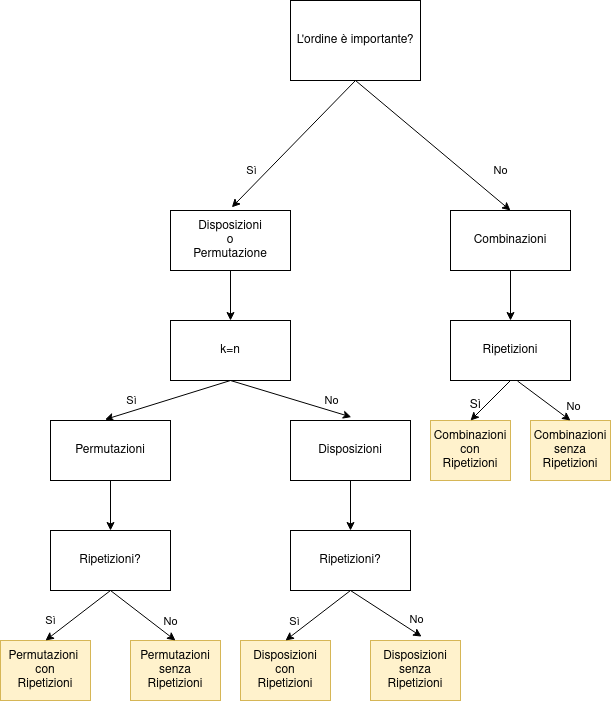

The diagram above was exported from draw.io. Its source (the exported page's mxGraphModel, read from the mxfile embedded in the PNG):
<mxGraphModel dx="1168" dy="632" grid="1" gridSize="10" guides="1" tooltips="1" connect="1" arrows="1" fold="1" page="1" pageScale="1" pageWidth="827" pageHeight="1169" math="0" shadow="0">
  <root>
    <mxCell id="0" />
    <mxCell id="1" parent="0" />
    <mxCell id="cTdKguBRZEpm44GiQjZF-2" value="L'ordine è importante?" style="rounded=0;whiteSpace=wrap;html=1;" vertex="1" parent="1">
      <mxGeometry x="360" y="30" width="130" height="80" as="geometry" />
    </mxCell>
    <mxCell id="cTdKguBRZEpm44GiQjZF-3" value="&lt;div&gt;Disposizioni&lt;/div&gt;&lt;div&gt;o&lt;/div&gt;&lt;div&gt;Permutazione&lt;br&gt;&lt;/div&gt;" style="rounded=0;whiteSpace=wrap;html=1;" vertex="1" parent="1">
      <mxGeometry x="240" y="240" width="120" height="60" as="geometry" />
    </mxCell>
    <mxCell id="cTdKguBRZEpm44GiQjZF-4" value="&lt;div&gt;k=n&lt;/div&gt;" style="rounded=0;whiteSpace=wrap;html=1;" vertex="1" parent="1">
      <mxGeometry x="240" y="350" width="120" height="60" as="geometry" />
    </mxCell>
    <mxCell id="cTdKguBRZEpm44GiQjZF-5" value="&lt;div&gt;Permutazioni&lt;/div&gt;" style="rounded=0;whiteSpace=wrap;html=1;" vertex="1" parent="1">
      <mxGeometry x="120" y="450" width="120" height="60" as="geometry" />
    </mxCell>
    <mxCell id="cTdKguBRZEpm44GiQjZF-6" value="Disposizioni" style="rounded=0;whiteSpace=wrap;html=1;" vertex="1" parent="1">
      <mxGeometry x="360" y="450" width="120" height="60" as="geometry" />
    </mxCell>
    <mxCell id="cTdKguBRZEpm44GiQjZF-7" value="Ripetizioni?" style="rounded=0;whiteSpace=wrap;html=1;" vertex="1" parent="1">
      <mxGeometry x="120" y="560" width="120" height="60" as="geometry" />
    </mxCell>
    <mxCell id="cTdKguBRZEpm44GiQjZF-8" value="Ripetizioni?" style="rounded=0;whiteSpace=wrap;html=1;" vertex="1" parent="1">
      <mxGeometry x="360" y="560" width="120" height="60" as="geometry" />
    </mxCell>
    <mxCell id="cTdKguBRZEpm44GiQjZF-9" value="&lt;div&gt;Permutazioni&amp;nbsp;&lt;/div&gt;&lt;div&gt;con&lt;/div&gt;&lt;div&gt;Ripetizioni&lt;br&gt;&lt;/div&gt;" style="rounded=0;whiteSpace=wrap;html=1;fillColor=#fff2cc;strokeColor=#d6b656;" vertex="1" parent="1">
      <mxGeometry x="70" y="670" width="90" height="60" as="geometry" />
    </mxCell>
    <mxCell id="cTdKguBRZEpm44GiQjZF-10" value="&lt;div&gt;Permutazioni&lt;/div&gt;&lt;div&gt;senza&lt;/div&gt;&lt;div&gt;Ripetizioni&lt;/div&gt;" style="rounded=0;whiteSpace=wrap;html=1;fillColor=#fff2cc;strokeColor=#d6b656;" vertex="1" parent="1">
      <mxGeometry x="200" y="670" width="90" height="60" as="geometry" />
    </mxCell>
    <mxCell id="cTdKguBRZEpm44GiQjZF-11" value="&lt;div&gt;Disposizioni&lt;/div&gt;&lt;div&gt;con&lt;/div&gt;&lt;div&gt;Ripetizioni&lt;/div&gt;" style="rounded=0;whiteSpace=wrap;html=1;fillColor=#fff2cc;strokeColor=#d6b656;" vertex="1" parent="1">
      <mxGeometry x="310" y="670" width="90" height="60" as="geometry" />
    </mxCell>
    <mxCell id="cTdKguBRZEpm44GiQjZF-12" value="&lt;div&gt;Disposizioni&lt;/div&gt;&lt;div&gt;senza&lt;/div&gt;&lt;div&gt;Ripetizioni&lt;/div&gt;" style="rounded=0;whiteSpace=wrap;html=1;fillColor=#fff2cc;strokeColor=#d6b656;" vertex="1" parent="1">
      <mxGeometry x="440" y="670" width="90" height="60" as="geometry" />
    </mxCell>
    <mxCell id="cTdKguBRZEpm44GiQjZF-13" value="" style="endArrow=classic;html=1;rounded=0;entryX=0.511;entryY=-0.053;entryDx=0;entryDy=0;entryPerimeter=0;exitX=0.5;exitY=1;exitDx=0;exitDy=0;" edge="1" parent="1" source="cTdKguBRZEpm44GiQjZF-2" target="cTdKguBRZEpm44GiQjZF-3">
      <mxGeometry width="50" height="50" relative="1" as="geometry">
        <mxPoint x="390" y="120" as="sourcePoint" />
        <mxPoint x="440" y="70" as="targetPoint" />
      </mxGeometry>
    </mxCell>
    <mxCell id="cTdKguBRZEpm44GiQjZF-14" value="&lt;div&gt;Sì&lt;/div&gt;" style="edgeLabel;html=1;align=center;verticalAlign=middle;resizable=0;points=[];" vertex="1" connectable="0" parent="cTdKguBRZEpm44GiQjZF-13">
      <mxGeometry x="0.6581" y="1" relative="1" as="geometry">
        <mxPoint x="-3" y="-16" as="offset" />
      </mxGeometry>
    </mxCell>
    <mxCell id="cTdKguBRZEpm44GiQjZF-15" value="" style="endArrow=classic;html=1;rounded=0;exitX=0.5;exitY=1;exitDx=0;exitDy=0;entryX=0.5;entryY=0;entryDx=0;entryDy=0;" edge="1" parent="1" source="cTdKguBRZEpm44GiQjZF-3" target="cTdKguBRZEpm44GiQjZF-4">
      <mxGeometry width="50" height="50" relative="1" as="geometry">
        <mxPoint x="320" y="250" as="sourcePoint" />
        <mxPoint x="370" y="200" as="targetPoint" />
      </mxGeometry>
    </mxCell>
    <mxCell id="cTdKguBRZEpm44GiQjZF-16" value="" style="endArrow=classic;html=1;rounded=0;entryX=0.454;entryY=-0.016;entryDx=0;entryDy=0;entryPerimeter=0;exitX=0.5;exitY=1;exitDx=0;exitDy=0;" edge="1" parent="1" source="cTdKguBRZEpm44GiQjZF-4" target="cTdKguBRZEpm44GiQjZF-5">
      <mxGeometry width="50" height="50" relative="1" as="geometry">
        <mxPoint x="320" y="480" as="sourcePoint" />
        <mxPoint x="370" y="430" as="targetPoint" />
      </mxGeometry>
    </mxCell>
    <mxCell id="cTdKguBRZEpm44GiQjZF-17" value="&lt;div&gt;Sì&lt;/div&gt;" style="edgeLabel;html=1;align=center;verticalAlign=middle;resizable=0;points=[];" vertex="1" connectable="0" parent="cTdKguBRZEpm44GiQjZF-16">
      <mxGeometry x="0.3257" y="-1" relative="1" as="geometry">
        <mxPoint x="-16" y="-5" as="offset" />
      </mxGeometry>
    </mxCell>
    <mxCell id="cTdKguBRZEpm44GiQjZF-18" value="" style="endArrow=classic;html=1;rounded=0;entryX=0.507;entryY=-0.057;entryDx=0;entryDy=0;entryPerimeter=0;" edge="1" parent="1" target="cTdKguBRZEpm44GiQjZF-6">
      <mxGeometry width="50" height="50" relative="1" as="geometry">
        <mxPoint x="300" y="410" as="sourcePoint" />
        <mxPoint x="370" y="430" as="targetPoint" />
      </mxGeometry>
    </mxCell>
    <mxCell id="cTdKguBRZEpm44GiQjZF-19" value="No" style="edgeLabel;html=1;align=center;verticalAlign=middle;resizable=0;points=[];" vertex="1" connectable="0" parent="cTdKguBRZEpm44GiQjZF-18">
      <mxGeometry x="0.2485" y="2" relative="1" as="geometry">
        <mxPoint x="24" y="-1" as="offset" />
      </mxGeometry>
    </mxCell>
    <mxCell id="cTdKguBRZEpm44GiQjZF-20" value="" style="endArrow=classic;html=1;rounded=0;entryX=0.5;entryY=0;entryDx=0;entryDy=0;exitX=0.5;exitY=1;exitDx=0;exitDy=0;" edge="1" parent="1" source="cTdKguBRZEpm44GiQjZF-5" target="cTdKguBRZEpm44GiQjZF-7">
      <mxGeometry width="50" height="50" relative="1" as="geometry">
        <mxPoint x="180" y="520" as="sourcePoint" />
        <mxPoint x="370" y="580" as="targetPoint" />
      </mxGeometry>
    </mxCell>
    <mxCell id="cTdKguBRZEpm44GiQjZF-21" value="" style="endArrow=classic;html=1;rounded=0;exitX=0.5;exitY=1;exitDx=0;exitDy=0;entryX=0.5;entryY=0;entryDx=0;entryDy=0;" edge="1" parent="1" source="cTdKguBRZEpm44GiQjZF-6" target="cTdKguBRZEpm44GiQjZF-8">
      <mxGeometry width="50" height="50" relative="1" as="geometry">
        <mxPoint x="320" y="630" as="sourcePoint" />
        <mxPoint x="370" y="580" as="targetPoint" />
      </mxGeometry>
    </mxCell>
    <mxCell id="cTdKguBRZEpm44GiQjZF-22" value="" style="endArrow=classic;html=1;rounded=0;exitX=0.5;exitY=1;exitDx=0;exitDy=0;entryX=0.5;entryY=0;entryDx=0;entryDy=0;" edge="1" parent="1" source="cTdKguBRZEpm44GiQjZF-7" target="cTdKguBRZEpm44GiQjZF-9">
      <mxGeometry width="50" height="50" relative="1" as="geometry">
        <mxPoint x="320" y="630" as="sourcePoint" />
        <mxPoint x="370" y="580" as="targetPoint" />
      </mxGeometry>
    </mxCell>
    <mxCell id="cTdKguBRZEpm44GiQjZF-23" value="Sì" style="edgeLabel;html=1;align=center;verticalAlign=middle;resizable=0;points=[];" vertex="1" connectable="0" parent="cTdKguBRZEpm44GiQjZF-22">
      <mxGeometry x="0.4969" y="-2" relative="1" as="geometry">
        <mxPoint x="-10" y="-6" as="offset" />
      </mxGeometry>
    </mxCell>
    <mxCell id="cTdKguBRZEpm44GiQjZF-24" value="" style="endArrow=classic;html=1;rounded=0;entryX=0.5;entryY=0;entryDx=0;entryDy=0;" edge="1" parent="1" target="cTdKguBRZEpm44GiQjZF-10">
      <mxGeometry width="50" height="50" relative="1" as="geometry">
        <mxPoint x="180" y="620" as="sourcePoint" />
        <mxPoint x="370" y="580" as="targetPoint" />
      </mxGeometry>
    </mxCell>
    <mxCell id="cTdKguBRZEpm44GiQjZF-25" value="No" style="edgeLabel;html=1;align=center;verticalAlign=middle;resizable=0;points=[];" vertex="1" connectable="0" parent="cTdKguBRZEpm44GiQjZF-24">
      <mxGeometry x="0.3219" y="1" relative="1" as="geometry">
        <mxPoint x="16" y="-2" as="offset" />
      </mxGeometry>
    </mxCell>
    <mxCell id="cTdKguBRZEpm44GiQjZF-26" value="" style="endArrow=classic;html=1;rounded=0;exitX=0.5;exitY=1;exitDx=0;exitDy=0;entryX=0.5;entryY=0;entryDx=0;entryDy=0;" edge="1" parent="1" source="cTdKguBRZEpm44GiQjZF-8" target="cTdKguBRZEpm44GiQjZF-11">
      <mxGeometry width="50" height="50" relative="1" as="geometry">
        <mxPoint x="380" y="640" as="sourcePoint" />
        <mxPoint x="430" y="590" as="targetPoint" />
      </mxGeometry>
    </mxCell>
    <mxCell id="cTdKguBRZEpm44GiQjZF-27" value="Sì" style="edgeLabel;html=1;align=center;verticalAlign=middle;resizable=0;points=[];" vertex="1" connectable="0" parent="cTdKguBRZEpm44GiQjZF-26">
      <mxGeometry x="0.7906" y="2" relative="1" as="geometry">
        <mxPoint y="-16" as="offset" />
      </mxGeometry>
    </mxCell>
    <mxCell id="cTdKguBRZEpm44GiQjZF-28" value="" style="endArrow=classic;html=1;rounded=0;entryX=0.568;entryY=-0.065;entryDx=0;entryDy=0;entryPerimeter=0;exitX=0.5;exitY=1;exitDx=0;exitDy=0;" edge="1" parent="1" source="cTdKguBRZEpm44GiQjZF-8" target="cTdKguBRZEpm44GiQjZF-12">
      <mxGeometry width="50" height="50" relative="1" as="geometry">
        <mxPoint x="380" y="640" as="sourcePoint" />
        <mxPoint x="430" y="590" as="targetPoint" />
      </mxGeometry>
    </mxCell>
    <mxCell id="cTdKguBRZEpm44GiQjZF-29" value="No" style="edgeLabel;html=1;align=center;verticalAlign=middle;resizable=0;points=[];" vertex="1" connectable="0" parent="cTdKguBRZEpm44GiQjZF-28">
      <mxGeometry x="0.224" relative="1" as="geometry">
        <mxPoint x="22" as="offset" />
      </mxGeometry>
    </mxCell>
    <mxCell id="cTdKguBRZEpm44GiQjZF-30" value="&lt;div&gt;Combinazioni&lt;/div&gt;" style="rounded=0;whiteSpace=wrap;html=1;" vertex="1" parent="1">
      <mxGeometry x="520" y="240" width="120" height="60" as="geometry" />
    </mxCell>
    <mxCell id="cTdKguBRZEpm44GiQjZF-31" value="" style="endArrow=classic;html=1;rounded=0;exitX=0.5;exitY=1;exitDx=0;exitDy=0;entryX=0.5;entryY=0;entryDx=0;entryDy=0;" edge="1" parent="1" source="cTdKguBRZEpm44GiQjZF-2" target="cTdKguBRZEpm44GiQjZF-30">
      <mxGeometry width="50" height="50" relative="1" as="geometry">
        <mxPoint x="550" y="390" as="sourcePoint" />
        <mxPoint x="600" y="340" as="targetPoint" />
      </mxGeometry>
    </mxCell>
    <mxCell id="cTdKguBRZEpm44GiQjZF-32" value="No" style="edgeLabel;html=1;align=center;verticalAlign=middle;resizable=0;points=[];" vertex="1" connectable="0" parent="cTdKguBRZEpm44GiQjZF-31">
      <mxGeometry x="0.3615" y="-1" relative="1" as="geometry">
        <mxPoint x="40" as="offset" />
      </mxGeometry>
    </mxCell>
    <mxCell id="cTdKguBRZEpm44GiQjZF-33" value="Ripetizioni" style="rounded=0;whiteSpace=wrap;html=1;" vertex="1" parent="1">
      <mxGeometry x="520" y="350" width="120" height="60" as="geometry" />
    </mxCell>
    <mxCell id="cTdKguBRZEpm44GiQjZF-34" value="" style="endArrow=classic;html=1;rounded=0;exitX=0.5;exitY=1;exitDx=0;exitDy=0;entryX=0.5;entryY=0;entryDx=0;entryDy=0;" edge="1" parent="1" source="cTdKguBRZEpm44GiQjZF-30" target="cTdKguBRZEpm44GiQjZF-33">
      <mxGeometry width="50" height="50" relative="1" as="geometry">
        <mxPoint x="550" y="490" as="sourcePoint" />
        <mxPoint x="600" y="440" as="targetPoint" />
      </mxGeometry>
    </mxCell>
    <mxCell id="cTdKguBRZEpm44GiQjZF-35" value="&lt;div&gt;Combinazioni &lt;br&gt;&lt;/div&gt;&lt;div&gt;con&lt;/div&gt;&lt;div&gt;Ripetizioni&lt;br&gt;&lt;/div&gt;" style="rounded=0;whiteSpace=wrap;html=1;fillColor=#fff2cc;strokeColor=#d6b656;" vertex="1" parent="1">
      <mxGeometry x="500" y="450" width="80" height="60" as="geometry" />
    </mxCell>
    <mxCell id="cTdKguBRZEpm44GiQjZF-36" value="&lt;div&gt;Combinazioni&lt;/div&gt;&lt;div&gt;senza&lt;/div&gt;&lt;div&gt;Ripetizioni&lt;br&gt;&lt;/div&gt;" style="rounded=0;whiteSpace=wrap;html=1;fillColor=#fff2cc;strokeColor=#d6b656;" vertex="1" parent="1">
      <mxGeometry x="600" y="450" width="80" height="60" as="geometry" />
    </mxCell>
    <mxCell id="cTdKguBRZEpm44GiQjZF-39" value="" style="endArrow=classic;html=1;rounded=0;exitX=0.5;exitY=1;exitDx=0;exitDy=0;entryX=0.5;entryY=0;entryDx=0;entryDy=0;" edge="1" parent="1" source="cTdKguBRZEpm44GiQjZF-33" target="cTdKguBRZEpm44GiQjZF-35">
      <mxGeometry width="50" height="50" relative="1" as="geometry">
        <mxPoint x="450" y="300" as="sourcePoint" />
        <mxPoint x="500" y="250" as="targetPoint" />
      </mxGeometry>
    </mxCell>
    <mxCell id="cTdKguBRZEpm44GiQjZF-40" value="Sì" style="text;html=1;align=center;verticalAlign=middle;resizable=0;points=[];autosize=1;strokeColor=none;fillColor=none;" vertex="1" parent="1">
      <mxGeometry x="530" y="420" width="30" height="30" as="geometry" />
    </mxCell>
    <mxCell id="cTdKguBRZEpm44GiQjZF-41" value="" style="endArrow=classic;html=1;rounded=0;entryX=0.5;entryY=0;entryDx=0;entryDy=0;exitX=0.558;exitY=1.008;exitDx=0;exitDy=0;exitPerimeter=0;" edge="1" parent="1" source="cTdKguBRZEpm44GiQjZF-33" target="cTdKguBRZEpm44GiQjZF-36">
      <mxGeometry width="50" height="50" relative="1" as="geometry">
        <mxPoint x="580" y="410" as="sourcePoint" />
        <mxPoint x="500" y="250" as="targetPoint" />
      </mxGeometry>
    </mxCell>
    <mxCell id="cTdKguBRZEpm44GiQjZF-42" value="No" style="edgeLabel;html=1;align=center;verticalAlign=middle;resizable=0;points=[];" vertex="1" connectable="0" parent="cTdKguBRZEpm44GiQjZF-41">
      <mxGeometry x="0.2782" y="-1" relative="1" as="geometry">
        <mxPoint x="22" y="-1" as="offset" />
      </mxGeometry>
    </mxCell>
  </root>
</mxGraphModel>